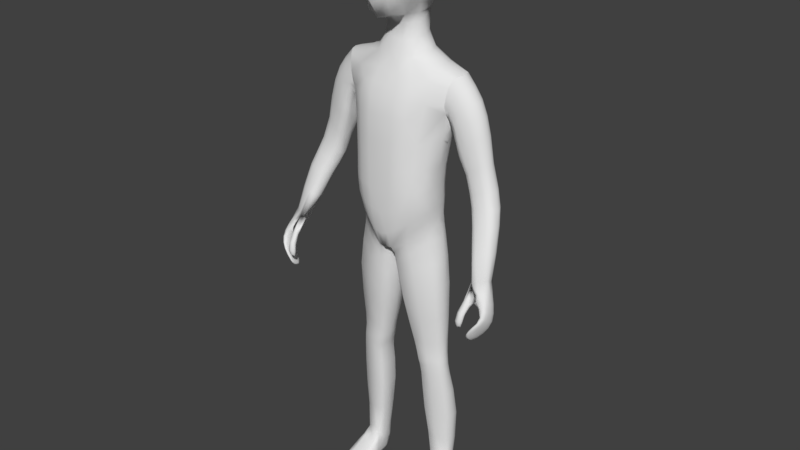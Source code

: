 # Source: Character_Model.blend  (saved by Blender 2.79.0; exported with 4.5.12 LTS)
import bpy
from mathutils import Matrix  # noqa: F401  (used for matrix-valued properties, if any)

bpy.ops.wm.read_factory_settings(use_empty=True)
scene = bpy.context.scene
scene.name = 'Scene'

# ---- collections
col_collection_1 = bpy.data.collections.new('Collection 1'); scene.collection.children.link(col_collection_1)

# ---- materials (node trees are filled in below, after node groups)
mat_material = bpy.data.materials.new('Material')
mat_material.alpha_threshold = 0.0
mat_material.use_transparent_shadow = False
mat_material.roughness = 0.5
mat_material.line_color = (0.0, 0.0, 0.0, 1.0)

# ---- material node trees

# ---- world
world_world = bpy.data.worlds.new('World'); scene.world = world_world
world_world.color = (0.05088, 0.05088, 0.05088)
world_world.use_sun_shadow = False
world_world.sun_shadow_jitter_overblur = 0.0
world_world.cycles.sampling_method = 'MANUAL'

# ---- meshes
me_cube = bpy.data.meshes.new('Cube')
me_cube.from_pydata([(0.1799, 1.139, 8.509), (0.3065, -0.3636, 13.14), (0.1886, 0.8784, 14.1), (0.02369, -0.1676, 7.991), (0.186, -0.7092, 8.654), (0.3279, -0.7789, 9.939), (0.3538, -0.7613, 11.32), (0.3693, 1.309, 12.55), (0.3516, 1.158, 11.27), (0.3006, 1.026, 9.661), (1.21, -0.04723, 9.381), (1.228, -0.08864, 10.1), (1.426, 0.09324, 11.44), (0.8881, 0.8371, 9.854), (1.019, 0.9431, 11.27), (1.136, 1.09, 12.48), (1.021, -0.4669, 11.35), (0.9278, -0.5673, 10.05), (0.7769, -0.5068, 9.044), (1.586, 0.4974, 1.688), (1.19, 0.1938, 13.36), (1.119, -0.171, 13.03), (0.7729, 0.9006, 8.958), (0.3804, 1.267, 16.29), (0.5261, 0.628, 14.04), (0.2096, -0.0885, 13.9), (1.225, 0.2879, 1.73), (1.225, 0.9342, 1.745), (0.8471, 0.775, 1.822), (0.08525, 0.6358, 7.835), (0.6772, 0.842, 8.344), (0.6361, -0.373, 8.334), (1.205, 0.08193, 8.861), (0.3726, 0.5785, 5.633), (0.9475, 0.7518, 5.838), (0.9466, -0.131, 5.853), (1.445, 0.1639, 6.053), (0.6736, 0.6248, 4.32), (1.084, 0.7359, 4.353), (1.083, 0.02596, 4.353), (1.468, 0.2425, 4.388), (1.35, 0.126, 7.872), (0.7684, -0.2902, 7.459), (0.7741, 0.7969, 7.436), (0.1392, 0.571, 7.01), (0.7209, 0.7076, 3.515), (1.145, 0.8829, 3.462), (1.144, 0.1221, 3.449), (1.564, 0.3601, 3.411), (1.438, 0.2492, 4.772), (1.034, 0.01104, 4.726), (1.035, 0.71, 4.729), (0.5827, 0.5905, 4.69), (0.5825, 0.1286, 4.688), (1.439, 0.4862, 4.773), (1.564, 0.6509, 3.412), (0.7207, 0.2377, 3.504), (0.1338, -0.1134, 7.037), (1.35, 0.5288, 7.876), (1.469, 0.4863, 4.389), (0.6734, 0.1586, 4.321), (1.446, 0.4943, 6.056), (0.3725, 0.02598, 5.651), (1.22, 0.4997, 8.863), (0.05866, -0.1613, 7.828), (0.847, 0.3818, 1.808), (0.5471, 0.1635, 13.94), (1.171, 0.6606, 13.38), (1.586, 0.7505, 1.689), (1.426, 0.4548, 11.4), (1.215, 0.4216, 10.05), (1.212, 0.4434, 9.38), (0.04492, 0.7221, 8.025), (1.149, -0.3322, 12.43), (1.09, 0.9795, 13.09), (0.277, 1.129, 13.21), (0.382, -0.6397, 12.46), (2.547, 0.134, 10.94), (2.135, 0.2313, 10.53), (2.128, 0.5236, 10.52), (2.282, 0.7065, 10.75), (1.671, -0.02319, 12.28), (2.051, 0.5854, 12.91), (2.049, 0.272, 12.89), (1.857, 0.8389, 12.74), (1.664, 0.8792, 12.3), (1.67, 0.5979, 11.93), (1.682, 0.1961, 11.94), (1.849, 0.02492, 12.7), (3.181, -0.3585, 8.893), (2.766, -0.3518, 8.752), (2.734, -0.121, 8.727), (2.877, 0.08203, 8.794), (2.276, 0.09326, 10.74), (2.742, 0.5159, 10.99), (2.734, 0.2934, 10.99), (2.568, 0.6775, 10.96), (3.316, -0.4723, 8.11), (3.257, -0.2849, 8.058), (3.056, -0.3917, 8.037), (3.124, -0.6003, 8.092), (2.94, -0.4258, 8.847), (3.305, -0.01061, 8.844), (3.32, -0.2031, 8.862), (3.136, 0.111, 8.847), (2.91, 0.5377, 9.954), (3.09, 0.1537, 9.921), (3.1, 0.3747, 9.926), (2.574, -0.02789, 9.87), (2.583, 0.5494, 9.874), (2.384, 0.3675, 9.741), (2.393, 0.1139, 9.745), (2.882, -0.00703, 9.942), (2.244, 0.7849, 12.12), (2.455, 0.2816, 12.19), (2.461, 0.5578, 12.2), (1.937, -0.003759, 11.74), (1.933, 0.8404, 11.76), (1.828, 0.5861, 11.4), (1.843, 0.19, 11.4), (2.226, 0.06056, 12.09), (3.188, -0.3234, 7.773), (3.335, -0.2457, 7.77), (3.456, -0.6457, 7.923), (3.298, -0.7373, 7.94), (3.167, -1.05, 6.741), (3.495, -1.018, 7.247), (3.548, -0.9358, 7.179), (3.483, -0.5052, 6.891), (3.421, -0.599, 6.966), (3.222, -0.7401, 6.669), (3.273, -0.6468, 6.604), (3.327, -1.029, 6.875), (3.282, -1.089, 6.96), (3.504, -0.8677, 7.581), (3.609, -0.793, 7.528), (3.514, -0.3675, 7.301), (3.426, -0.4527, 7.345), (3.365, -0.8047, 7.56), (3.627, -0.6261, 7.44), (3.337, -0.8903, 6.737), (3.226, -1.033, 6.909), (3.426, -0.9397, 7.205), (3.56, -0.7621, 7.057), (3.162, -0.953, 6.611), (3.5, -0.4896, 7.867), (3.461, -0.326, 7.806), (3.163, -0.8053, 6.531), (3.541, -0.5847, 6.938), (3.321, -0.7258, 6.632), (3.599, -0.4527, 7.348), (3.353, -0.6418, 7.459), (3.203, -0.9025, 6.784), (3.398, -0.7743, 7.094), (3.086, -0.5351, 7.834), (3.107, -1.161, 7.195), (3.011, -1.242, 7.242), (2.899, -1.161, 7.195), (2.995, -1.079, 7.147), (2.986, -1.162, 7.01), (3.111, -0.9077, 7.548), (2.979, -0.9139, 7.629), (3.022, -0.9638, 7.74), (3.154, -0.9576, 7.66), (1.011, 0.6066, 0.1141), (1.42, 0.867, 0.1001), (1.706, -0.3975, 0.0943), (1.125, -0.7964, 0.01001), (1.512, -0.4212, -0.07409), (1.134, -0.375, 0.2627), (1.487, 0.1535, -0.06363), (1.664, 0.1726, 0.1533), (0.9394, -0.3988, 0.0943), (1.166, 0.867, 0.1001), (1.521, -0.7952, 0.01001), (1.128, -0.4225, -0.07409), (1.517, -0.375, 0.2627), (1.139, 0.1535, -0.06363), (1.156, 0.5759, -0.05622), (0.9674, 0.1726, 0.1533), (1.445, 0.5759, -0.05622), (1.59, 0.6066, 0.1141), (1.125, 0.903, 0.4133), (1.445, 0.8596, 0.4139), (1.61, 0.2726, 0.4928), (1.508, 0.1509, 0.5284), (1.11, 0.1133, 0.5278), (0.9945, 0.235, 0.4922), (0.9809, 0.6316, 0.4476), (1.277, 0.8621, 0.5753), (1.562, 0.5818, 0.6096), (1.562, 0.4673, 0.6096), (1.289, 0.255, 0.6325), (0.982, 0.4386, 0.6089), (1.001, 0.8095, 0.5873), (1.558, 0.6842, 0.4356), (0.8359, -0.3266, 16.24), (0.3252, -0.1264, 14.56), (0.3876, -0.3131, 16.88), (0.3876, 0.653, 16.88), (0.4939, 0.7932, 14.7), (0.3793, -0.8931, 15.21), (0.3804, -0.8989, 16.29), (0.7735, -0.2958, 15.37), (0.7735, 0.6703, 15.37), (0.8359, 0.6396, 16.24), (0.3793, 1.283, 15.37), (1.193, 0.002218, 9.117), (1.625, 0.8629, 12.94), (1.625, 0.007108, 12.9), (1.783, 0.2557, 13.18), (0.1011, 1.036, 8.147), (0.07611, -0.5379, 8.14), (0.2101, 1.022, 13.6), (0.2417, -0.2099, 13.5), (0.0, 1.163, 13.18), (0.0, -0.707, 8.587), (0.0, 0.7183, 8.012), (1.089, 0.6756, 9.266), (1.113, 0.6481, 9.982), (1.278, 0.7137, 11.3), (1.087, -0.2896, 9.289), (1.139, -0.3408, 10.1), (1.279, -0.1811, 11.39), (0.0, 1.155, 8.467), (0.0, 1.045, 9.624), (0.0, 1.158, 11.27), (0.0, -0.6415, 12.44), (0.0, -0.7642, 11.32), (0.0, -0.7767, 9.88), (0.2907, -0.7626, 9.323), (0.3361, -0.7734, 10.58), (0.3721, -0.7232, 12.01), (0.3662, 1.316, 12.06), (0.3287, 1.005, 10.4), (0.2551, 1.109, 9.038), (1.229, -0.07474, 9.695), (1.271, -0.04672, 10.66), (1.599, 0.1927, 12.06), (0.7082, 0.8883, 8.61), (0.6631, -0.442, 8.613), (1.077, 0.8538, 13.31), (1.108, -0.01746, 13.27), (0.8932, -0.5533, 9.55), (0.948, -0.5411, 10.63), (1.103, -0.3841, 12.02), (1.097, 1.062, 12.03), (0.9376, 0.8342, 10.46), (0.8425, 0.8824, 9.376), (0.5978, 0.9695, 9.727), (0.6943, 1.104, 11.27), (0.6187, 1.075, 13.2), (0.6975, -0.6862, 11.33), (0.6418, -0.7271, 9.997), (0.4267, -0.6597, 8.785), (0.07746, 0.7024, 7.984), (0.733, 0.1552, 13.59), (0.7647, -0.5619, 12.46), (0.4181, 1.071, 8.642), (0.1898, 0.9447, 14.55), (0.1938, 0.01671, 14.3), (0.4969, 0.1951, 14.35), (0.0, 0.9007, 14.11), (0.3673, 0.8047, 14.08), (0.3988, -0.01774, 13.91), (0.0, -0.104, 13.91), (1.551, 0.498, 0.9523), (1.26, 0.8705, 0.9484), (1.263, 0.3246, 0.9591), (0.9529, 0.7781, 0.9798), (1.486, 0.3787, 1.695), (1.066, 0.668, 8.729), (0.9595, 0.2728, 1.774), (0.2759, 0.8789, 7.961), (1.038, -0.158, 8.724), (1.195, 0.6748, 7.765), (0.2323, -0.4213, 7.949), (0.3381, 0.7955, 7.109), (0.08308, -0.1468, 7.541), (0.6944, 0.799, 8.004), (0.6773, -0.3167, 8.014), (1.258, 0.5347, 8.49), (1.318, 0.004852, 6.0), (0.556, -0.1538, 5.707), (1.323, 0.6004, 4.76), (0.7359, 0.7338, 4.7), (0.5124, 0.09985, 5.025), (1.001, 0.7097, 5.103), (0.9997, -0.0217, 5.106), (1.433, 0.4882, 5.193), (1.356, 0.1264, 4.376), (0.8046, 0.01287, 4.331), (1.45, 0.7765, 3.425), (0.8384, 0.8875, 3.5), (0.7131, 0.1903, 4.03), (1.111, 0.7748, 4.039), (1.11, 0.06022, 4.038), (1.5, 0.5275, 4.052), (1.32, 0.6384, 5.999), (0.5564, 0.7575, 5.68), (1.194, -0.1004, 7.766), (0.3299, -0.3317, 7.149), (1.434, 0.5069, 7.054), (0.8709, -0.2446, 6.721), (0.8729, 0.7948, 6.695), (0.2254, -0.05707, 6.384), (1.448, 0.2228, 3.42), (0.8379, 0.1098, 3.483), (1.486, 0.8568, 1.7), (0.9597, 0.9259, 1.795), (0.7481, 0.3013, 2.759), (1.183, 0.967, 2.678), (1.182, 0.2014, 2.657), (1.61, 0.7581, 2.586), (1.357, 0.6086, 4.378), (0.8051, 0.7731, 4.33), (1.321, 0.1293, 4.757), (0.7354, -0.01833, 4.697), (1.454, 0.4863, 4.578), (1.059, 0.01201, 4.535), (1.06, 0.7273, 4.539), (0.6228, 0.1392, 4.5), (1.212, 0.4579, 9.117), (1.783, 0.6109, 13.2), (0.0, -0.1689, 7.975), (1.214, 0.4376, 9.681), (1.268, 0.4194, 10.59), (1.599, 0.6002, 12.05), (0.04428, -0.1654, 7.958), (0.704, 0.6774, 13.64), (0.5044, 0.4975, 14.46), (1.551, 0.6759, 0.9525), (0.9481, 0.4404, 0.9818), (0.09645, 0.5746, 7.527), (1.255, 0.1404, 8.487), (0.5126, 0.5726, 5.021), (1.432, 0.2296, 5.191), (0.7132, 0.6478, 4.029), (1.499, 0.2703, 4.051), (1.433, 0.1101, 7.05), (0.2268, 0.5855, 6.354), (0.7482, 0.7636, 2.779), (1.61, 0.4549, 2.585), (1.453, 0.2458, 4.577), (0.623, 0.614, 4.502), (0.5425, 0.3616, 4.689), (1.454, 0.3688, 4.775), (1.574, 0.5106, 3.412), (0.7092, 0.4541, 3.515), (0.09765, 0.2319, 7.023), (1.361, 0.3491, 7.876), (1.484, 0.3655, 4.391), (0.6447, 0.3878, 4.319), (1.448, 0.3319, 6.058), (0.3325, 0.3047, 5.642), (1.234, 0.3126, 8.866), (0.03598, 0.245, 7.835), (0.829, 0.5655, 1.826), (0.6059, 0.3978, 13.99), (1.25, 0.4305, 13.37), (1.596, 0.6269, 1.691), (1.401, 0.2456, 11.34), (1.238, 0.1714, 10.08), (1.224, 0.2029, 9.388), (0.01715, 0.2897, 8.015), (1.534, 0.8816, 12.41), (1.534, -0.02649, 12.4), (0.0, 1.32, 12.53), (0.0, -0.3781, 13.11), (0.7457, 1.249, 12.54), (0.663, -0.3082, 13.13), (1.156, -0.2737, 12.73), (1.135, 1.053, 12.79), (0.3449, 1.219, 12.88), (0.366, -0.5176, 12.8), (1.625, 0.8627, 12.94), (1.625, 0.006965, 12.9), (1.782, 0.2555, 13.18), (1.782, 0.6107, 13.2), (1.599, 0.6003, 12.05), (1.534, 0.8816, 12.41), (2.07, 0.8135, 12.49), (2.055, 0.04281, 12.45), (2.284, 0.2826, 12.57), (1.764, 0.1962, 11.74), (2.288, 0.5659, 12.59), (1.745, 0.5938, 11.74), (1.844, 0.05082, 11.55), (1.797, 0.8683, 12.11), (1.806, -0.01666, 12.08), (1.862, 0.3798, 11.34), (1.823, 0.7569, 11.55), (2.436, 0.7126, 10.86), (1.753, -0.0287, 12.49), (2.098, 0.4323, 12.89), (1.955, 0.7236, 12.87), (1.95, 0.1283, 12.84), (1.759, 0.901, 12.54), (1.619, 0.7771, 12.08), (1.723, 0.3886, 11.88), (2.76, 0.6436, 10.35), (2.734, 0.08916, 10.34), (2.94, 0.2532, 10.34), (2.26, 0.206, 10.07), (2.95, 0.4774, 10.34), (2.252, 0.4743, 10.07), (2.453, 0.01951, 9.839), (2.442, 0.6607, 10.23), (2.433, 0.0621, 10.23), (2.376, 0.2362, 9.681), (2.445, 0.4808, 9.835), (3.006, 0.1183, 8.814), (2.416, 0.1024, 10.84), (2.358, 0.1541, 12.18), (2.766, 0.4073, 10.96), (2.371, 0.6805, 12.2), (3.235, -0.1616, 8.143), (3.328, -0.5229, 8.235), (3.39, -0.4024, 8.202), (2.992, -0.6551, 8.136), (3.352, -0.2322, 8.159), (2.962, -0.4029, 8.12), (3.077, -0.5075, 8.07), (3.043, -0.2324, 8.12), (3.146, -0.6254, 8.219), (3.288, -0.3771, 8.09), (3.151, -0.3192, 8.06), (3.222, -0.5286, 8.118), (3.063, -0.4031, 8.866), (3.012, 0.05554, 9.972), (3.329, -0.105, 8.827), (3.031, 0.4679, 9.981), (2.833, -0.4132, 8.815), (2.735, -0.2513, 8.707), (2.776, 0.002254, 8.771), (2.754, 0.5696, 9.9), (2.727, -0.03462, 9.888), (3.273, -0.2919, 8.9), (3.119, 0.267, 9.876), (3.243, 0.06608, 8.865), (3.03, 0.363, 9.535), (3.21, -0.0009535, 9.514), (3.213, 0.2122, 9.513), (2.731, -0.1909, 9.472), (2.722, 0.3645, 9.462), (2.539, 0.1794, 9.347), (2.554, -0.06772, 9.356), (3.021, -0.1585, 9.537), (2.169, 0.1288, 10.64), (2.135, 0.3724, 10.46), (2.161, 0.6474, 10.63), (2.094, 0.8464, 11.97), (2.079, 0.006181, 11.94), (2.657, 0.1952, 11.01), (2.496, 0.4228, 12.18), (2.672, 0.6093, 11.02), (2.403, 0.743, 11.62), (2.594, 0.2811, 11.69), (2.602, 0.5462, 11.7), (2.086, 0.02854, 11.29), (2.089, 0.7887, 11.3), (1.946, 0.5657, 10.97), (1.955, 0.1956, 10.98), (2.383, 0.08775, 11.6), (1.599, 0.1927, 12.06), (1.533, -0.02653, 12.4), (1.636, 0.04915, 12.08), (3.162, -1.046, 6.791), (3.244, -0.6731, 6.626), (3.191, -0.7236, 6.537), (3.301, -0.6636, 6.605), (3.222, -0.7854, 6.548), (3.31, -1.074, 6.933), (3.199, -1.077, 6.833), (3.457, -0.9982, 7.24), (3.464, -0.3888, 7.312), (3.563, -0.3888, 7.314), (3.573, -0.8511, 7.562), (3.548, -0.9426, 7.402), (3.614, -0.8641, 7.344), (3.541, -0.4371, 7.089), (3.473, -0.5245, 7.148), (3.448, -0.5316, 6.915), (3.517, -0.5221, 6.898), (3.528, -0.9972, 7.226), (3.252, -1.075, 6.953), (3.321, -0.6723, 6.804), (3.38, -0.5742, 6.724), (3.442, -0.9952, 7.026), (3.391, -1.073, 7.103), (3.427, -0.85, 7.582), (3.133, -0.4153, 7.797), (3.255, -0.265, 7.764), (3.407, -0.7978, 7.767), (3.55, -0.7209, 7.724), (3.435, -0.3019, 7.529), (3.318, -0.3852, 7.554), (3.146, -0.9404, 6.665), (3.227, -1.045, 6.766), (3.491, -0.407, 7.833), (3.628, -0.6954, 7.24), (3.462, -0.868, 7.366), (3.325, -1.001, 7.059), (3.454, -0.8269, 6.891), (3.578, -0.5567, 7.652), (3.22, -0.8009, 7.663), (3.336, -0.7345, 7.519), (3.622, -0.712, 7.486), (3.335, -0.9647, 6.803), (3.208, -0.9727, 6.847), (3.405, -0.8594, 7.152), (3.557, -0.8515, 7.12), (3.164, -1.009, 6.671), (3.096, -0.9742, 7.731), (3.232, -0.9373, 6.632), (3.438, -0.7023, 7.263), (3.298, -0.8452, 6.938), (3.212, -0.5877, 7.657), (3.158, -0.789, 6.573), (3.41, -0.2659, 7.786), (3.606, -0.5209, 7.135), (3.435, -0.6508, 6.767), (3.543, -0.3858, 7.573), (3.163, -0.8843, 6.563), (3.556, -0.6719, 6.996), (3.333, -0.8095, 6.679), (3.62, -0.5386, 7.394), (3.392, -0.5425, 7.395), (3.208, -0.8244, 6.724), (3.404, -0.6868, 7.031), (3.075, -1.1, 7.159), (3.069, -1.162, 7.056), (3.001, -1.219, 7.089), (2.913, -1.162, 7.056), (3.167, -0.93, 7.581), (2.98, -1.105, 7.023), (3.204, -0.8019, 7.87), (3.087, -1.221, 7.23), (2.931, -1.221, 7.23), (2.919, -1.1, 7.159), (3.037, -1.032, 7.337), (2.928, -1.098, 7.395), (3.018, -1.175, 7.462), (3.127, -1.109, 7.403), (3.033, -0.8994, 7.563), (3.488, -0.5703, 7.901), (3.395, -0.7049, 7.936), (3.037, -0.6968, 7.805), (2.969, -0.9393, 7.702), (1.516, 0.3007, 11.7), (0.985, -0.4165, -0.03199), (0.9793, -0.697, 0.03108), (1.003, 0.6283, 0.2826), (1.064, 0.8019, 0.1036), (1.163, 0.7774, -0.01487), (1.426, 0.8819, 0.2545), (1.526, 0.8019, 0.1036), (1.554, 0.5836, -0.01364), (1.66, -0.3807, 0.2206), (1.666, -0.6952, 0.03108), (1.519, -0.7197, -0.05685), (1.127, -0.6725, 0.119), (1.009, 0.1583, -0.009392), (0.9897, -0.381, 0.2206), (1.657, -0.4147, -0.03199), (1.652, 0.2072, 0.3467), (1.514, -0.05146, 0.4096), (1.133, -0.07289, -0.0677), (1.69, -0.05676, 0.1512), (0.9528, -0.05706, 0.1512), (1.293, 0.867, 0.1001), (1.323, -0.7961, 0.01001), (1.32, -0.4222, -0.07409), (1.326, -0.375, 0.2627), (1.313, 0.1535, -0.06363), (1.3, 0.5759, -0.05622), (1.468, 0.3415, -0.06033), (1.501, -0.07258, -0.0677), (1.133, -0.06086, 0.4095), (1.52, -0.6722, 0.119), (1.125, -0.7216, -0.05685), (1.156, 0.8927, 0.2543), (1.426, 0.7774, -0.01487), (0.9859, 0.368, 0.1309), (1.146, 0.3415, -0.06033), (1.63, 0.368, 0.1309), (1.582, 0.6414, 0.2796), (1.047, 0.5836, -0.01364), (1.618, 0.1583, -0.009392), (0.9756, 0.1978, 0.3465), (1.052, 0.8802, 0.4971), (1.378, 0.85, 0.4947), (1.575, 0.3871, 0.5393), (1.578, 0.2167, 0.5457), (1.193, 0.1747, 0.58), (1.026, 0.1697, 0.5449), (0.9666, 0.5161, 0.5368), (1.184, 0.8934, 0.4941), (1.511, 0.8056, 0.4598), (1.579, 0.5042, 0.5775), (1.406, 0.2123, 0.5806), (1.001, 0.3423, 0.5385), (0.9854, 0.7404, 0.5152), (1.562, 0.6046, 0.525), (0.3614, 1.048, 16.65), (0.6675, 1.065, 15.39), (0.5999, 0.656, 14.96), (0.6935, -0.3075, 16.6), (0.6675, -0.6867, 15.35), (0.3444, -0.6885, 14.72), (0.3444, 1.075, 14.96), (0.6845, 1.038, 16.23), (0.5999, -0.2637, 14.92), (0.6935, 0.6099, 16.6), (0.6845, -0.7112, 16.23), (0.3614, -0.7011, 16.65), (0.0, -0.2232, 17.03), (0.0, 0.6971, 17.03), (0.412, 0.17, 16.96), (0.0, -0.2247, 14.53), (0.0, 0.9879, 14.66), (0.5494, 0.1983, 14.6), (0.4009, -0.9488, 15.8), (0.0, -1.007, 14.99), (0.0, -0.8892, 16.42), (0.8506, -0.2262, 15.9), (0.8506, 0.6803, 15.83), (0.7809, 0.1873, 15.35), (0.8734, 0.1565, 16.27), (0.4009, 1.337, 15.84), (0.0, 1.349, 15.42), (0.0, 1.285, 16.38), (1.077, 0.6704, 8.984), (1.042, -0.2317, 8.984), (1.688, 0.7587, 13.14), (1.688, 0.1007, 13.1), (0.0, 1.037, 8.127), (0.0, -0.5376, 8.111), (0.0, 1.058, 13.57), (0.0, -0.2329, 13.48), (1.102, 0.6719, 9.594), (1.16, 0.6476, 10.52), (1.527, 0.7794, 12.18), (1.133, -0.3274, 9.654), (1.167, -0.3015, 10.66), (1.527, 0.04296, 12.2), (0.0, 1.137, 8.982), (0.0, 1.01, 10.39), (0.0, 1.318, 12.06), (0.0, -0.7273, 12.0), (0.0, -0.7736, 10.56), (0.0, -0.7593, 9.233), (0.2544, 1.022, 8.164), (0.2015, -0.5344, 8.147), (0.496, 0.936, 13.57), (0.5485, -0.1181, 13.5), (0.5867, -0.7119, 9.425), (0.6571, -0.7153, 10.6), (0.7408, -0.6364, 12.01), (0.732, 1.251, 12.05), (0.6453, 0.9597, 10.42), (0.5295, 1.038, 9.15), (0.0, 0.9358, 14.55), (0.0, -0.01348, 14.25), (0.372, 0.8535, 14.53), (0.3665, 0.06131, 14.3), (1.48, 0.7773, 0.7815), (1.488, 0.3877, 0.7969), (1.064, 0.8875, 0.843), (1.052, 0.3048, 0.8045), (1.085, -0.1028, 8.366), (1.094, 0.6691, 8.368), (0.2658, -0.3739, 7.662), (0.2868, 0.8068, 7.642), (1.311, 0.1006, 5.166), (0.6742, -0.05083, 5.046), (1.313, 0.6067, 5.168), (0.6747, 0.7229, 5.04), (1.387, 0.1514, 4.045), (0.8311, 0.05409, 4.032), (1.389, 0.6515, 4.047), (0.8316, 0.8045, 4.032), (1.296, 0.6697, 6.962), (0.4285, 0.7956, 6.432), (1.295, -0.08613, 6.964), (0.4261, -0.2674, 6.476), (1.496, 0.3091, 2.603), (0.8668, 0.182, 2.718), (1.497, 0.8796, 2.61), (0.8672, 0.9514, 2.748), (0.8909, -0.1583, 7.788), (0.0, 1.034, 8.963), (1.34, 0.6056, 4.566), (0.7696, 0.7604, 4.512), (1.339, 0.1262, 4.563), (0.7691, -0.01191, 4.509), (1.216, 0.239, 9.124), (1.839, 0.4373, 13.19), (0.0, 0.2871, 8.001), (1.238, 0.1863, 9.695), (1.276, 0.1829, 10.61), (1.655, 0.3895, 12.01), (0.03043, 0.2798, 7.977), (0.7945, 0.4189, 13.62), (0.5506, 0.3719, 14.43), (1.565, 0.581, 0.9497), (0.9311, 0.613, 0.873), (0.05223, 0.2182, 7.535), (1.281, 0.3678, 8.49), (0.4724, 0.3383, 5.023), (1.445, 0.3604, 5.195), (0.6944, 0.4084, 4.029), (1.514, 0.401, 4.053), (1.431, 0.3169, 7.054), (0.1864, 0.2671, 6.369), (0.7379, 0.5111, 2.779), (1.617, 0.6131, 2.585), (1.469, 0.3671, 4.581), (0.5857, 0.3772, 4.501), (1.579, 0.9088, 12.68), (1.579, -0.03275, 12.64), (0.0, 1.242, 12.86), (0.0, -0.5206, 12.77), (0.7148, 1.167, 12.87), (0.7464, -0.4551, 12.79), (1.687, 0.7585, 13.14), (1.687, 0.1005, 13.1), (1.527, 0.7794, 12.18), (1.838, 0.4371, 13.19), (1.655, 0.3895, 12.01), (1.579, 0.9087, 12.68), (1.579, -0.03284, 12.64), (1.933, 0.8835, 12.33), (2.193, 0.6954, 12.58), (1.922, -0.0179, 12.28), (2.184, 0.1486, 12.55), (2.328, 0.4275, 12.57), (1.792, 0.386, 11.68), (1.742, 0.05267, 11.89), (1.716, 0.7709, 11.89), (2.611, 0.6778, 10.28), (2.877, 0.5721, 10.39), (2.585, 0.05928, 10.27), (2.859, 0.1533, 10.38), (2.972, 0.3681, 10.29), (2.248, 0.3354, 10.0), (2.313, 0.1077, 10.18), (2.305, 0.5927, 10.17), (2.615, -0.1533, 9.438), (3.132, -0.1818, 8.095), (3.316, -0.165, 8.168), (3.255, -0.5946, 8.204), (3.383, -0.4676, 8.244), (3.389, -0.3237, 8.138), (2.961, -0.6058, 8.044), (3.069, -0.7091, 8.125), (2.976, -0.2889, 8.129), (3.18, -0.4254, 8.103), (2.533, 0.04882, 9.301), (2.595, 0.2944, 9.424), (2.881, 0.3879, 9.49), (2.875, -0.1896, 9.494), (3.142, -0.0961, 9.558), (3.231, 0.1081, 9.476), (3.149, 0.3007, 9.556), (1.975, 0.06805, 11.12), (1.966, 0.3739, 10.91), (1.964, 0.7207, 11.11), (2.257, 0.7896, 11.48), (2.239, 0.0456, 11.45), (2.506, 0.1634, 11.68), (2.632, 0.4167, 11.67), (2.52, 0.6586, 11.7), (3.197, -1.069, 6.855), (3.191, -0.7279, 6.571), (3.241, -1.068, 6.84), (3.233, -0.7236, 6.555), (3.501, -0.9234, 7.396), (3.503, -0.4597, 7.106), (3.579, -0.4573, 7.098), (3.59, -0.9235, 7.384), (3.346, -0.6033, 6.751), (3.412, -0.5889, 6.729), (3.423, -1.054, 7.079), (3.355, -1.055, 7.098), (3.283, -0.8119, 7.739), (3.369, -0.3227, 7.531), (3.498, -0.3229, 7.543), (3.501, -0.7787, 7.75), (3.15, -1.0, 6.725), (3.231, -0.9981, 6.694), (3.624, -0.7821, 7.293), (3.439, -0.7898, 7.319), (3.305, -0.9261, 7.001), (3.451, -0.9142, 6.958), (3.571, -0.6413, 7.69), (3.148, -0.7255, 7.692), (3.23, -0.8656, 6.582), (3.452, -0.6119, 7.205), (3.304, -0.76, 6.871), (3.27, -0.4774, 7.596), (3.149, -0.8693, 6.614), (3.622, -0.6072, 7.186), (3.449, -0.7377, 6.826), (3.569, -0.4705, 7.612), (3.045, -1.118, 7.067), (3.058, -1.205, 7.117), (2.93, -1.118, 7.067), (2.943, -1.205, 7.117), (3.11, -1.053, 7.355), (3.095, -1.162, 7.45), (2.946, -1.153, 7.443), (2.959, -1.046, 7.35), (1.453, 0.2732, 11.33), (1.019, -0.6359, -0.02903), (1.021, -0.6035, 0.124), (1.085, 0.7335, 0.01583), (1.046, 0.8384, 0.2987), (1.625, -0.6338, -0.02903), (1.627, -0.6027, 0.124), (1.507, 0.7335, 0.01583), (1.522, 0.8192, 0.2709), (0.9956, -0.06893, -0.01297), (0.9897, -0.007242, 0.3759), (1.64, -0.06847, -0.01297), (1.655, 0.0003281, 0.376), (1.307, 0.3415, -0.06033), (1.317, -0.07281, -0.0677), (1.32, -0.003149, 0.4397), (1.323, -0.6724, 0.119), (1.322, -0.7211, -0.05685), (1.29, 0.8874, 0.2923), (1.295, 0.7774, -0.01487), (1.616, 0.4112, 0.3579), (1.026, 0.3481, -0.01252), (1.589, 0.3481, -0.01252), (0.9848, 0.3947, 0.3478), (0.5521, -0.5639, 14.98), (0.5948, -0.5934, 16.5), (0.5521, 0.9497, 15.09), (0.5948, 0.9138, 16.5), (0.0, 1.138, 15.03), (0.0, 1.074, 16.77), (0.7138, 1.098, 15.83), (0.5947, 0.1967, 14.9), (0.7333, 0.1512, 16.65), (0.7138, -0.7419, 15.82), (0.0, -0.7516, 14.57), (0.0, -0.5954, 16.77), (0.0, 0.2369, 17.12), (0.0, -1.056, 15.76), (0.875, 0.1728, 15.83), (0.0, 1.413, 15.88)], [], [(0, 235, 661, 258), (0, 258, 652, 211), (0, 211, 636, 224), (0, 224, 646, 235), (1, 374, 724, 370), (1, 370, 655, 214), (1, 214, 639, 368), (1, 368, 722, 374), (2, 263, 654, 213), (2, 213, 638, 262), (2, 262, 662, 259), (2, 259, 664, 263), (3, 364, 702, 328), (3, 328, 653, 212), (3, 212, 637, 324), (3, 324, 698, 364), (4, 212, 653, 254), (4, 254, 656, 230), (4, 230, 651, 216), (4, 216, 637, 212), (5, 230, 656, 253), (5, 253, 657, 231), (5, 231, 650, 229), (5, 229, 651, 230), (6, 231, 657, 252), (6, 252, 658, 232), (6, 232, 649, 228), (6, 228, 650, 231), (7, 373, 723, 369), (7, 369, 659, 233), (7, 233, 648, 367), (7, 367, 721, 373), (8, 233, 659, 250), (8, 250, 660, 234), (8, 234, 647, 226), (8, 226, 648, 233), (9, 234, 660, 249), (9, 249, 661, 235), (9, 235, 646, 225), (9, 225, 647, 234), (10, 207, 696, 363), (10, 363, 699, 236), (10, 236, 643, 221), (10, 221, 633, 207), (11, 236, 699, 362), (11, 362, 700, 237), (11, 237, 644, 222), (11, 222, 643, 236), (12, 237, 700, 361), (12, 361, 813, 549), (12, 549, 701, 238), (12, 238, 645, 223), (12, 223, 644, 237), (13, 247, 641, 219), (13, 219, 640, 248), (13, 248, 661, 249), (13, 249, 660, 247), (14, 246, 642, 220), (14, 220, 641, 247), (14, 247, 660, 250), (14, 250, 659, 246), (15, 372, 719, 365), (15, 365, 642, 246), (15, 246, 659, 369), (15, 369, 723, 372), (16, 244, 644, 223), (16, 223, 645, 245), (16, 245, 658, 252), (16, 252, 657, 244), (17, 243, 643, 222), (17, 222, 644, 244), (17, 244, 657, 253), (17, 253, 656, 243), (18, 240, 633, 221), (18, 221, 643, 243), (18, 243, 656, 254), (18, 254, 653, 240), (19, 360, 716, 342), (19, 342, 686, 270), (19, 270, 667, 266), (19, 266, 705, 360), (20, 210, 697, 359), (20, 359, 703, 256), (20, 256, 655, 242), (20, 242, 635, 210), (21, 371, 720, 209), (21, 209, 635, 242), (21, 242, 655, 370), (21, 370, 724, 371), (22, 248, 640, 218), (22, 218, 632, 239), (22, 239, 652, 258), (22, 258, 661, 248), (23, 629, 852, 631), (23, 631, 842, 604), (23, 604, 840, 611), (23, 611, 843, 629), (24, 358, 703, 329), (24, 329, 654, 263), (24, 263, 664, 330), (24, 330, 704, 358), (25, 265, 639, 214), (25, 214, 655, 264), (25, 264, 665, 260), (25, 260, 663, 265), (26, 270, 686, 312), (26, 312, 687, 272), (26, 272, 669, 268), (26, 268, 667, 270), (27, 309, 689, 311), (27, 311, 688, 308), (27, 308, 666, 267), (27, 267, 668, 309), (28, 357, 715, 341), (28, 341, 689, 309), (28, 309, 668, 269), (28, 269, 706, 357), (29, 356, 702, 255), (29, 255, 652, 273), (29, 273, 673, 333), (29, 333, 707, 356), (30, 273, 652, 239), (30, 239, 632, 271), (30, 271, 671, 279), (30, 279, 673, 273), (31, 274, 633, 240), (31, 240, 653, 276), (31, 276, 672, 280), (31, 280, 670, 274), (32, 355, 696, 207), (32, 207, 633, 274), (32, 274, 670, 334), (32, 334, 708, 355), (33, 354, 714, 340), (33, 340, 683, 299), (33, 299, 677, 335), (33, 335, 709, 354), (34, 299, 683, 304), (34, 304, 682, 298), (34, 298, 676, 287), (34, 287, 677, 299), (35, 282, 684, 303), (35, 303, 685, 283), (35, 283, 675, 288), (35, 288, 674, 282), (36, 353, 713, 339), (36, 339, 684, 282), (36, 282, 674, 336), (36, 336, 710, 353), (37, 352, 718, 344), (37, 344, 693, 315), (37, 315, 681, 337), (37, 337, 711, 352), (38, 315, 693, 320), (38, 320, 692, 314), (38, 314, 680, 295), (38, 295, 681, 315), (39, 290, 694, 319), (39, 319, 695, 291), (39, 291, 679, 296), (39, 296, 678, 290), (40, 351, 717, 343), (40, 343, 694, 290), (40, 290, 678, 338), (40, 338, 712, 351), (41, 350, 708, 334), (41, 334, 670, 300), (41, 300, 684, 339), (41, 339, 713, 350), (42, 300, 670, 280), (42, 280, 672, 301), (42, 301, 685, 303), (42, 303, 684, 300), (43, 277, 673, 279), (43, 279, 671, 275), (43, 275, 682, 304), (43, 304, 683, 277), (44, 349, 707, 333), (44, 333, 673, 277), (44, 277, 683, 340), (44, 340, 714, 349), (45, 348, 711, 337), (45, 337, 681, 293), (45, 293, 689, 341), (45, 341, 715, 348), (46, 293, 681, 295), (46, 295, 680, 292), (46, 292, 688, 311), (46, 311, 689, 293), (47, 306, 678, 296), (47, 296, 679, 307), (47, 307, 687, 312), (47, 312, 686, 306), (48, 347, 712, 338), (48, 338, 678, 306), (48, 306, 686, 342), (48, 342, 716, 347), (49, 346, 710, 336), (49, 336, 674, 316), (49, 316, 694, 343), (49, 343, 717, 346), (50, 316, 674, 288), (50, 288, 675, 317), (50, 317, 695, 319), (50, 319, 694, 316), (51, 285, 677, 287), (51, 287, 676, 284), (51, 284, 692, 320), (51, 320, 693, 285), (52, 345, 709, 335), (52, 335, 677, 285), (52, 285, 693, 344), (52, 344, 718, 345), (53, 317, 675, 286), (53, 286, 709, 345), (53, 345, 718, 321), (53, 321, 695, 317), (54, 284, 676, 289), (54, 289, 710, 346), (54, 346, 717, 318), (54, 318, 692, 284), (55, 292, 680, 297), (55, 297, 712, 347), (55, 347, 716, 313), (55, 313, 688, 292), (56, 307, 679, 294), (56, 294, 711, 348), (56, 348, 715, 310), (56, 310, 687, 307), (57, 301, 672, 278), (57, 278, 707, 349), (57, 349, 714, 305), (57, 305, 685, 301), (58, 275, 671, 281), (58, 281, 708, 350), (58, 350, 713, 302), (58, 302, 682, 275), (59, 314, 692, 318), (59, 318, 717, 351), (59, 351, 712, 297), (59, 297, 680, 314), (60, 291, 695, 321), (60, 321, 718, 352), (60, 352, 711, 294), (60, 294, 679, 291), (61, 298, 682, 302), (61, 302, 713, 353), (61, 353, 710, 289), (61, 289, 676, 298), (62, 283, 685, 305), (62, 305, 714, 354), (62, 354, 709, 286), (62, 286, 675, 283), (63, 271, 632, 322), (63, 322, 696, 355), (63, 355, 708, 281), (63, 281, 671, 271), (64, 276, 653, 328), (64, 328, 702, 356), (64, 356, 707, 278), (64, 278, 672, 276), (65, 272, 687, 310), (65, 310, 715, 357), (65, 357, 706, 332), (65, 332, 669, 272), (66, 264, 655, 256), (66, 256, 703, 358), (66, 358, 704, 261), (66, 261, 665, 264), (67, 323, 634, 241), (67, 241, 654, 329), (67, 329, 703, 359), (67, 359, 697, 323), (68, 308, 688, 313), (68, 313, 716, 360), (68, 360, 705, 331), (68, 331, 666, 308), (69, 326, 641, 220), (69, 220, 642, 327), (69, 327, 701, 549), (69, 549, 813, 361), (69, 361, 700, 326), (70, 325, 640, 219), (70, 219, 641, 326), (70, 326, 700, 362), (70, 362, 699, 325), (71, 322, 632, 218), (71, 218, 640, 325), (71, 325, 699, 363), (71, 363, 696, 322), (72, 211, 652, 255), (72, 255, 702, 364), (72, 364, 698, 217), (72, 217, 636, 211), (73, 245, 645, 366), (73, 366, 720, 371), (73, 371, 724, 257), (73, 257, 658, 245), (74, 241, 634, 208), (74, 208, 719, 372), (74, 372, 723, 251), (74, 251, 654, 241), (75, 213, 654, 251), (75, 251, 723, 373), (75, 373, 721, 215), (75, 215, 638, 213), (76, 232, 658, 257), (76, 257, 724, 374), (76, 374, 722, 227), (76, 227, 649, 232), (77, 453, 770, 463), (77, 463, 769, 412), (77, 412, 742, 401), (77, 401, 743, 453), (78, 448, 765, 462), (78, 462, 766, 449), (78, 449, 745, 403), (78, 403, 746, 448), (79, 449, 766, 461), (79, 461, 767, 450), (79, 450, 747, 405), (79, 405, 745, 449), (80, 450, 767, 460), (80, 460, 768, 392), (80, 392, 740, 407), (80, 407, 747, 450), (81, 393, 731, 465), (81, 465, 645, 466), (81, 466, 738, 389), (81, 389, 734, 393), (82, 395, 725, 378), (82, 378, 728, 394), (82, 394, 736, 385), (82, 385, 733, 395), (83, 394, 728, 377), (83, 377, 726, 396), (83, 396, 735, 383), (83, 383, 736, 394), (84, 397, 730, 375), (84, 375, 725, 395), (84, 395, 733, 381), (84, 381, 732, 397), (85, 398, 727, 380), (85, 380, 730, 397), (85, 397, 732, 388), (85, 388, 739, 398), (86, 399, 729, 379), (86, 379, 727, 398), (86, 398, 739, 386), (86, 386, 737, 399), (87, 466, 645, 464), (87, 464, 729, 399), (87, 399, 737, 384), (87, 384, 738, 466), (88, 396, 726, 376), (88, 376, 731, 393), (88, 393, 734, 382), (88, 382, 735, 396), (89, 437, 762, 447), (89, 447, 761, 428), (89, 428, 751, 417), (89, 417, 752, 437), (90, 432, 748, 446), (90, 446, 758, 433), (90, 433, 754, 419), (90, 419, 755, 432), (91, 433, 758, 445), (91, 445, 759, 434), (91, 434, 756, 421), (91, 421, 754, 433), (92, 434, 759, 444), (92, 444, 760, 411), (92, 411, 749, 423), (92, 423, 756, 434), (93, 412, 769, 459), (93, 459, 765, 448), (93, 448, 746, 408), (93, 408, 742, 412), (94, 455, 772, 458), (94, 458, 771, 414), (94, 414, 744, 404), (94, 404, 741, 455), (95, 414, 771, 457), (95, 457, 770, 453), (95, 453, 743, 402), (95, 402, 744, 414), (96, 392, 768, 456), (96, 456, 772, 455), (96, 455, 741, 400), (96, 400, 740, 392), (97, 427, 757, 425), (97, 425, 753, 418), (97, 418, 752, 417), (97, 417, 751, 427), (98, 426, 749, 416), (98, 416, 750, 420), (98, 420, 753, 425), (98, 425, 757, 426), (99, 421, 756, 423), (99, 423, 749, 426), (99, 426, 757, 422), (99, 422, 754, 421), (100, 419, 754, 422), (100, 422, 757, 427), (100, 427, 751, 424), (100, 424, 755, 419), (101, 428, 761, 443), (101, 443, 748, 432), (101, 432, 755, 424), (101, 424, 751, 428), (102, 439, 764, 442), (102, 442, 763, 430), (102, 430, 753, 420), (102, 420, 750, 439), (103, 430, 763, 441), (103, 441, 762, 437), (103, 437, 752, 418), (103, 418, 753, 430), (104, 411, 760, 440), (104, 440, 764, 439), (104, 439, 750, 416), (104, 416, 749, 411), (105, 435, 740, 400), (105, 400, 741, 431), (105, 431, 764, 440), (105, 440, 760, 435), (106, 438, 744, 402), (106, 402, 743, 429), (106, 429, 762, 441), (106, 441, 763, 438), (107, 431, 741, 404), (107, 404, 744, 438), (107, 438, 763, 442), (107, 442, 764, 431), (108, 436, 742, 408), (108, 408, 746, 406), (108, 406, 748, 443), (108, 443, 761, 436), (109, 410, 747, 407), (109, 407, 740, 435), (109, 435, 760, 444), (109, 444, 759, 410), (110, 409, 745, 405), (110, 405, 747, 410), (110, 410, 759, 445), (110, 445, 758, 409), (111, 406, 746, 403), (111, 403, 745, 409), (111, 409, 758, 446), (111, 446, 748, 406), (112, 429, 743, 401), (112, 401, 742, 436), (112, 436, 761, 447), (112, 447, 762, 429), (113, 451, 732, 381), (113, 381, 733, 415), (113, 415, 772, 456), (113, 456, 768, 451), (114, 454, 736, 383), (114, 383, 735, 413), (114, 413, 770, 457), (114, 457, 771, 454), (115, 415, 733, 385), (115, 385, 736, 454), (115, 454, 771, 458), (115, 458, 772, 415), (116, 452, 734, 389), (116, 389, 738, 387), (116, 387, 765, 459), (116, 459, 769, 452), (117, 391, 739, 388), (117, 388, 732, 451), (117, 451, 768, 460), (117, 460, 767, 391), (118, 390, 737, 386), (118, 386, 739, 391), (118, 391, 767, 461), (118, 461, 766, 390), (119, 387, 738, 384), (119, 384, 737, 390), (119, 390, 766, 462), (119, 462, 765, 387), (120, 413, 735, 382), (120, 382, 734, 452), (120, 452, 769, 463), (120, 463, 770, 413), (121, 496, 800, 491), (121, 491, 756, 423), (121, 423, 749, 492), (121, 492, 786, 496), (122, 495, 786, 492), (122, 492, 749, 416), (122, 416, 750, 519), (122, 519, 787, 495), (123, 494, 795, 545), (123, 545, 752, 417), (123, 417, 751, 546), (123, 546, 788, 494), (124, 493, 788, 546), (124, 546, 751, 424), (124, 424, 755, 536), (124, 536, 785, 493), (125, 467, 789, 512), (125, 512, 790, 498), (125, 498, 775, 473), (125, 473, 773, 467), (126, 489, 783, 484), (126, 484, 780, 478), (126, 478, 777, 474), (126, 474, 784, 489), (127, 488, 794, 511), (127, 511, 791, 479), (127, 479, 780, 484), (127, 484, 783, 488), (128, 487, 781, 482), (128, 482, 778, 480), (128, 480, 779, 483), (128, 483, 782, 487), (129, 486, 799, 529), (129, 529, 798, 481), (129, 481, 778, 482), (129, 482, 781, 486), (130, 518, 801, 528), (130, 528, 799, 486), (130, 486, 781, 468), (130, 468, 774, 518), (131, 469, 774, 468), (131, 468, 781, 487), (131, 487, 782, 470), (131, 470, 776, 469), (132, 498, 790, 508), (132, 508, 794, 488), (132, 488, 783, 472), (132, 472, 775, 498), (133, 473, 775, 472), (133, 472, 783, 489), (133, 489, 784, 485), (133, 485, 773, 473), (134, 478, 780, 477), (134, 477, 788, 493), (134, 493, 785, 490), (134, 490, 777, 478), (135, 479, 791, 507), (135, 507, 795, 494), (135, 494, 788, 477), (135, 477, 780, 479), (136, 480, 778, 475), (136, 475, 786, 495), (136, 495, 787, 476), (136, 476, 779, 480), (137, 481, 798, 527), (137, 527, 800, 496), (137, 496, 786, 475), (137, 475, 778, 481), (138, 501, 777, 490), (138, 490, 785, 505), (138, 505, 796, 506), (138, 506, 792, 501), (139, 500, 802, 526), (139, 526, 804, 504), (139, 504, 795, 507), (139, 507, 791, 500), (140, 514, 797, 525), (140, 525, 803, 503), (140, 503, 794, 508), (140, 508, 790, 514), (141, 467, 773, 485), (141, 485, 784, 502), (141, 502, 793, 509), (141, 509, 789, 467), (142, 502, 784, 474), (142, 474, 777, 501), (142, 501, 792, 510), (142, 510, 793, 502), (143, 503, 803, 524), (143, 524, 802, 500), (143, 500, 791, 511), (143, 511, 794, 503), (144, 497, 801, 523), (144, 523, 797, 514), (144, 514, 790, 512), (144, 512, 789, 497), (145, 504, 804, 499), (145, 499, 753, 418), (145, 418, 752, 545), (145, 545, 795, 504), (146, 522, 787, 519), (146, 519, 750, 420), (146, 420, 753, 499), (146, 499, 804, 522), (147, 518, 774, 469), (147, 469, 776, 471), (147, 471, 797, 523), (147, 523, 801, 518), (148, 521, 782, 483), (148, 483, 779, 520), (148, 520, 802, 524), (148, 524, 803, 521), (149, 471, 776, 470), (149, 470, 782, 521), (149, 521, 803, 525), (149, 525, 797, 471), (150, 520, 779, 476), (150, 476, 787, 522), (150, 522, 804, 526), (150, 526, 802, 520), (151, 515, 792, 506), (151, 506, 796, 517), (151, 517, 800, 527), (151, 527, 798, 515), (152, 497, 789, 509), (152, 509, 793, 516), (152, 516, 799, 528), (152, 528, 801, 497), (153, 516, 793, 510), (153, 510, 792, 515), (153, 515, 798, 529), (153, 529, 799, 516), (154, 517, 796, 547), (154, 547, 754, 421), (154, 421, 756, 491), (154, 491, 800, 517), (155, 543, 809, 530), (155, 530, 805, 531), (155, 531, 806, 537), (155, 537, 810, 543), (156, 542, 810, 537), (156, 537, 806, 532), (156, 532, 808, 538), (156, 538, 811, 542), (157, 541, 811, 538), (157, 538, 808, 533), (157, 533, 807, 539), (157, 539, 812, 541), (158, 540, 812, 539), (158, 539, 807, 535), (158, 535, 805, 530), (158, 530, 809, 540), (159, 533, 808, 532), (159, 532, 806, 531), (159, 531, 805, 535), (159, 535, 807, 533), (160, 505, 796, 544), (160, 544, 812, 540), (160, 540, 809, 534), (160, 534, 785, 505), (161, 547, 754, 548), (161, 548, 811, 541), (161, 541, 812, 544), (161, 544, 796, 547), (162, 419, 755, 513), (162, 513, 810, 542), (162, 542, 811, 548), (162, 548, 754, 419), (163, 536, 785, 534), (163, 534, 809, 543), (163, 543, 810, 513), (163, 513, 755, 536), (164, 587, 834, 583), (164, 583, 836, 552), (164, 552, 817, 553), (164, 553, 816, 587), (165, 582, 832, 570), (165, 570, 831, 555), (165, 555, 821, 556), (165, 556, 820, 582), (166, 564, 824, 568), (166, 568, 825, 558), (166, 558, 819, 559), (166, 559, 818, 564), (167, 580, 830, 571), (167, 571, 829, 561), (167, 561, 815, 551), (167, 551, 814, 580), (168, 572, 827, 577), (168, 577, 824, 564), (168, 564, 818, 560), (168, 560, 830, 572), (169, 573, 828, 578), (169, 578, 823, 563), (169, 563, 815, 561), (169, 561, 829, 573), (170, 574, 826, 576), (170, 576, 835, 588), (170, 588, 824, 577), (170, 577, 827, 574), (171, 588, 835, 585), (171, 585, 833, 565), (171, 565, 825, 568), (171, 568, 824, 588), (172, 550, 814, 551), (172, 551, 815, 563), (172, 563, 823, 569), (172, 569, 822, 550), (173, 554, 816, 553), (173, 553, 817, 581), (173, 581, 831, 570), (173, 570, 832, 554), (174, 560, 818, 559), (174, 559, 819, 579), (174, 579, 829, 571), (174, 571, 830, 560), (175, 550, 822, 567), (175, 567, 827, 572), (175, 572, 830, 580), (175, 580, 814, 550), (176, 558, 825, 566), (176, 566, 828, 573), (176, 573, 829, 579), (176, 579, 819, 558), (177, 562, 834, 584), (177, 584, 826, 574), (177, 574, 827, 567), (177, 567, 822, 562), (178, 587, 816, 554), (178, 554, 832, 575), (178, 575, 826, 584), (178, 584, 834, 587), (179, 562, 822, 569), (179, 569, 823, 589), (179, 589, 836, 583), (179, 583, 834, 562), (180, 575, 832, 582), (180, 582, 820, 557), (180, 557, 835, 576), (180, 576, 826, 575), (181, 557, 820, 556), (181, 556, 821, 586), (181, 586, 833, 585), (181, 585, 835, 557), (182, 590, 668, 597), (182, 597, 831, 581), (182, 581, 817, 590), (183, 591, 666, 598), (183, 598, 821, 555), (183, 555, 831, 591), (184, 565, 833, 592), (184, 592, 667, 593), (184, 593, 825, 565), (185, 593, 667, 600), (185, 600, 828, 566), (185, 566, 825, 593), (186, 578, 828, 594), (186, 594, 669, 595), (186, 595, 823, 578), (187, 595, 669, 601), (187, 601, 836, 589), (187, 589, 823, 595), (188, 596, 706, 602), (188, 602, 817, 552), (188, 552, 836, 596), (189, 597, 668, 267), (189, 267, 666, 591), (189, 591, 831, 597), (190, 331, 705, 599), (190, 599, 833, 603), (190, 603, 666, 331), (191, 599, 705, 266), (191, 266, 667, 592), (191, 592, 833, 599), (192, 600, 667, 268), (192, 268, 669, 594), (192, 594, 828, 600), (193, 601, 669, 332), (193, 332, 706, 596), (193, 596, 836, 601), (194, 602, 706, 269), (194, 269, 668, 590), (194, 590, 817, 602), (195, 603, 833, 586), (195, 586, 821, 598), (195, 598, 666, 603), (196, 625, 851, 628), (196, 628, 845, 607), (196, 607, 838, 614), (196, 614, 846, 625), (662, 620, 259), (197, 621, 844, 612), (197, 612, 837, 609), (197, 609, 847, 619), (198, 607, 845, 618), (198, 618, 849, 616), (198, 616, 848, 615), (198, 615, 838, 607), (199, 613, 840, 604), (199, 604, 842, 617), (199, 617, 849, 618), (199, 618, 845, 613), (200, 620, 841, 610), (200, 610, 839, 606), (200, 606, 844, 621), (201, 609, 837, 608), (201, 608, 846, 622), (201, 622, 850, 623), (201, 623, 847, 609), (202, 622, 846, 614), (202, 614, 838, 615), (202, 615, 848, 624), (202, 624, 850, 622), (203, 612, 844, 627), (203, 627, 851, 625), (203, 625, 846, 608), (203, 608, 837, 612), (204, 606, 839, 605), (204, 605, 843, 626), (204, 626, 851, 627), (204, 627, 844, 606), (205, 626, 843, 611), (205, 611, 840, 613), (205, 613, 845, 628), (205, 628, 851, 626), (206, 610, 841, 630), (206, 630, 852, 629), (206, 629, 843, 605), (206, 605, 839, 610), (259, 200, 664), (200, 621, 664), (330, 621, 704), (704, 621, 261), (621, 665, 261), (665, 197, 260), (260, 619, 663), (259, 620, 200), (621, 197, 665), (260, 197, 619), (621, 330, 664)])
me_cube.polygons.foreach_set('use_smooth', [True] * 826)
me_cube.materials.append(mat_material)
me_cube.use_remesh_preserve_volume = False
me_cube.use_remesh_preserve_attributes = False
me_cube.use_mirror_vertex_groups = False
me_cube.update()

# ---- objects
ob_whatthe = bpy.data.objects.new('whatthe ', me_cube)

# ---- transforms, parenting, visibility, modifiers, constraints
ob_whatthe.location = (0.001971, -0.1968, -0.03346)
ob_whatthe.lock_rotations_4d = False
ob_whatthe.empty_display_type = 'ARROWS'
ob_whatthe.lineart.crease_threshold = 0.0
_m = ob_whatthe.modifiers.new('Mirror', 'MIRROR')
_m.use_clip = True

# ---- collection membership
col_collection_1.objects.link(ob_whatthe)

# ---- scene / render settings (as saved in the file)
scene.frame_start = 1; scene.frame_end = 250; scene.frame_set(1)
scene.render.engine = 'BLENDER_EEVEE_NEXT'
scene.render.resolution_percentage = 50
scene.render.dither_intensity = 0.0
scene.cycles.use_denoising = False
scene.cycles.samples = 128
scene.cycles.sampling_pattern = 'TABULATED_SOBOL'
scene.cycles.use_adaptive_sampling = False
scene.cycles.use_light_tree = False
scene.cycles.blur_glossy = 0.0
scene.cycles.sample_clamp_indirect = 0.0
scene.view_settings.view_transform = 'Standard'
bpy.context.view_layer.update()

# ---- added for rendering (the .blend has no active camera and no usable light): camera, sun
cam_auto = bpy.data.cameras.new('AutoCamera')
cam_auto.lens = 50.0
cam_auto.sensor_width = 36.0
cam_auto.clip_end = 1000.0
ob_auto_camera = bpy.data.objects.new('AutoCamera', cam_auto)
scene.collection.objects.link(ob_auto_camera)
ob_auto_camera.location = (17.4439, -21.0415, 22.4439)
ob_auto_camera.rotation_euler = (1.09748, -7.21219e-08, 0.694738)
scene.camera = ob_auto_camera
light_auto_sun = bpy.data.lights.new('AutoSun', 'SUN')
light_auto_sun.energy = 3.0
light_auto_sun.angle = 0.0523599
ob_auto_sun = bpy.data.objects.new('AutoSun', light_auto_sun)
scene.collection.objects.link(ob_auto_sun)
ob_auto_sun.rotation_euler = (0.872665, 0.174533, 0.523599)
bpy.context.view_layer.update()
